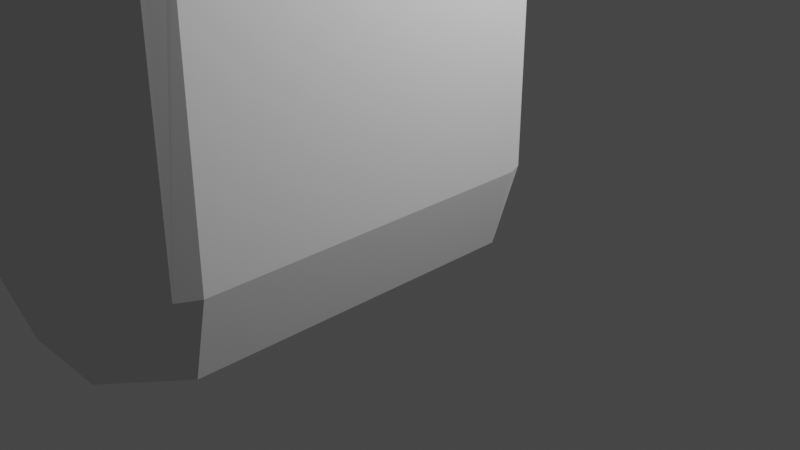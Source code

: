 # Source: fries.blend  (saved by Blender 3.6.13; exported with 4.5.12 LTS)
import bpy
from mathutils import Matrix  # noqa: F401  (used for matrix-valued properties, if any)

bpy.ops.wm.read_factory_settings(use_empty=True)
scene = bpy.context.scene
scene.name = 'Scene'

# ---- collections
col_collection = bpy.data.collections.new('Collection'); scene.collection.children.link(col_collection)
col_collection_2 = bpy.data.collections.new('Collection 2'); scene.collection.children.link(col_collection_2)

# ---- world
world_world = bpy.data.worlds.new('World'); scene.world = world_world
world_world.use_nodes = True; world_world.node_tree.nodes.clear()
_N = world_world.node_tree.nodes; _L = world_world.node_tree.links
n0 = _N.new('ShaderNodeOutputWorld'); n0.name = 'World Output'; n0.location = (300, 300)
n1 = _N.new('ShaderNodeBackground'); n1.name = 'Background'; n1.location = (10, 300)
n1.inputs[0].default_value = (0.05088, 0.05088, 0.05088, 1.0)
_L.new(n1.outputs[0], n0.inputs[0])
n0.is_active_output = True
world_world.color = (0.05088, 0.05088, 0.05088)
world_world.use_sun_shadow = False
world_world.sun_shadow_jitter_overblur = 0.0

# ---- cameras
cam_camera = bpy.data.cameras.new('Camera')
cam_camera.clip_end = 100.0
cam_camera.ortho_scale = 7.314

# ---- lights
light_light = bpy.data.lights.new('Light', 'POINT')
light_light.transmission_factor = 0.0
light_light.energy = 1000.0
light_light.shadow_soft_size = 0.1
light_light.shadow_maximum_resolution = 0.006
light_light.use_absolute_resolution = True

# ---- meshes
me_plane = bpy.data.meshes.new('Plane')
me_plane.from_pydata([(-0.4063, -3.742, 0.0), (-1.0, -3.109, 0.0), (1.0, -3.108, 0.0), (0.4996, -3.742, 0.0), (1.0, 0.2992, 0.0), (0.3999, 1.0, 0.0), (-1.0, 0.3002, 0.0), (-0.4027, 1.0, 0.0), (-1.236, -3.11, 0.8145), (-1.236, 0.2544, 0.8145), (-0.4752, -3.99, 0.8145), (0.4307, -3.99, 0.8145), (-0.5821, -3.968, 0.8145), (-1.176, -3.334, 0.8145), (1.103, -3.319, 0.8145), (0.6026, -3.954, 0.8145), (1.21, -3.115, 0.8145), (1.21, 0.2922, 0.8145), (1.153, 0.4458, 0.8145), (0.5514, 1.147, 0.8145), (0.3861, 1.225, 0.8145), (-0.4174, 1.224, 0.8145), (-1.152, 0.4422, 0.8145), (-0.5549, 1.142, 0.8145), (-0.4752, -3.99, 4.814), (0.4307, -3.99, 4.814), (-0.5821, -3.968, 4.814), (-1.176, -3.334, 4.814), (1.103, -3.319, 4.814), (0.6026, -3.954, 4.814), (1.21, -3.115, 4.814), (1.21, 0.2922, 4.814), (1.153, 0.4458, 4.814), (0.5514, 1.147, 4.814), (0.3861, 1.225, 4.814), (-0.4174, 1.224, 4.814), (-0.5549, 1.142, 4.814), (-1.109, 0.4931, 4.814), (-1.236, 0.2544, 4.343), (0.3861, 1.225, 4.503), (0.4485, 1.196, 4.814), (-1.152, 0.4422, 4.621), (0.5514, 1.147, 3.927), (-1.181, -3.315, 4.814), (1.069, -3.362, 4.814), (1.21, 0.2922, 3.231), (1.21, 0.2922, 3.215), (1.21, -2.35, 4.814), (1.21, -1.349, 4.814), (1.21, -0.4992, 4.814), (1.21, -3.115, 3.513), (-1.236, -3.11, 4.311), (1.135, 0.4663, 4.814), (1.153, 0.4458, 3.234), (1.103, -3.319, 3.812), (1.14, 0.4603, 3.238), (0.5626, 1.134, 3.888), (0.6426, 1.041, 3.706), (0.7423, 0.9246, 3.544), (0.8585, 0.7891, 3.409), (0.9884, 0.6376, 3.305), (1.127, 0.4755, 3.237), (-1.132, 0.466, 4.661), (1.056, -3.379, 3.941), (1.009, -3.439, 4.158), (0.9933, -3.459, 4.375), (1.009, -3.439, 4.586), (1.056, -3.379, 4.784), (0.4087, 1.215, 4.299), (0.4698, 1.186, 4.092), (0.4086, 1.215, 4.698), (1.194, -3.144, 3.542), (1.123, -3.28, 3.732), (-1.171, 0.3998, 4.514), (-1.214, 0.3029, 4.383), (-1.236, -2.46, 4.027), (-1.236, -0.4059, 4.027), (-1.236, 0.1905, 4.264), (-1.236, 0.06564, 4.162), (-1.236, -0.07636, 4.086), (-1.236, -0.2308, 4.039), (-1.236, -0.3911, 4.023), (-1.236, -2.491, 4.023), (-1.236, -2.651, 4.039), (-1.236, -2.805, 4.086), (-1.236, -2.947, 4.162), (-1.236, -3.072, 4.264), (-1.219, -3.175, 4.384), (-1.198, -3.253, 4.521), (-1.185, -3.3, 4.673), (1.21, -2.359, 3.214), (1.21, -2.312, 3.214), (1.21, 0.2871, 3.231), (1.21, 0.07723, 3.295), (1.21, -0.1164, 3.399), (1.21, -0.2861, 3.538), (1.21, -0.4255, 3.707), (1.21, -0.5288, 3.901), (1.21, -0.5926, 4.111), (1.21, -0.6139, 4.33), (1.21, -0.5928, 4.548), (1.21, -0.5288, 4.758), (1.21, -1.233, 4.329), (1.21, -1.255, 4.111), (1.21, -1.318, 3.901), (1.21, -1.422, 3.708), (1.21, -1.561, 3.538), (1.21, -1.731, 3.399), (1.21, -1.924, 3.295), (1.21, -2.135, 3.231), (1.21, -2.353, 3.21), (1.21, -2.572, 3.231), (1.21, -2.782, 3.295), (1.21, -2.975, 3.398), (1.21, -1.318, 4.758), (1.21, -1.255, 4.548)], [], [(1, 0, 3, 2, 4, 5, 7, 6), (1, 6, 9, 8), (3, 0, 10, 11), (0, 1, 13, 12), (2, 3, 15, 14), (4, 2, 16, 17), (5, 4, 18, 19), (7, 5, 20, 21), (6, 7, 23, 22), (5, 19, 20), (7, 21, 23), (6, 22, 9), (4, 17, 18), (2, 14, 16), (3, 11, 15), (0, 12, 10), (1, 8, 13), (13, 8, 51, 87, 88, 89, 43, 27), (14, 15, 29, 44, 67, 66, 65, 64, 63, 54), (20, 19, 42, 69, 68, 39), (23, 21, 35, 36), (11, 10, 24, 25), (21, 20, 39, 34, 35), (9, 22, 41, 73, 74, 38), (17, 16, 50, 113, 112, 111, 110, 91, 46), (18, 17, 46, 53), (16, 14, 54, 72, 71, 50), (12, 13, 27, 26), (22, 23, 36, 37, 62, 41), (15, 11, 25, 29), (8, 9, 38, 77, 78, 79, 80, 81, 76, 75, 82, 83, 84, 85, 86, 51), (19, 18, 53, 55, 61, 60, 59, 58, 57, 56, 42), (10, 12, 26, 24), (42, 56, 57, 58, 59, 60, 61, 55, 52, 33), (52, 55, 53, 32), (54, 63, 64, 65, 66, 67, 44, 28), (53, 45, 31, 32), (45, 53, 46), (39, 68, 69, 42, 33, 40, 70), (70, 40, 34, 39), (50, 71, 72, 54, 28, 30), (46, 91, 109, 108, 107, 106, 105, 104, 103, 102, 115, 114, 48, 49, 101, 100, 99, 98, 97, 96, 95, 94, 93, 92, 45), (45, 92, 93, 94, 95, 96, 97, 98, 99, 100, 101, 49, 31), (48, 114, 115, 102, 103, 104, 105, 106, 107, 108, 109, 91, 90, 47), (47, 90, 91, 110, 111, 112, 113, 50, 30)])
_uv = me_plane.uv_layers.new(name='UVMap')
_uv.uv.foreach_set('vector', [0.0, 0.1336, 0.2969, 0.0, 0.7498, 0.0, 1.0, 0.1338, 1.0, 0.8522, 0.7, 1.0, 0.2986, 1.0, 0.0, 0.8524, 0.0, 0.1336, 0.0, 0.8524, 0.0, 0.8524, 0.0, 0.1336, 0.7498, 0.0, 0.2969, 0.0, 0.2969, 0.0, 0.7498, 0.0, 0.2969, 0.0, 0.0, 0.1336, 0.0, 0.1336, 0.2969, 0.0, 1.0, 0.1338, 0.7498, 0.0, 0.7498, 0.0, 1.0, 0.1338, 1.0, 0.8522, 1.0, 0.1338, 1.0, 0.1338, 1.0, 0.8522, 0.7, 1.0, 1.0, 0.8522, 1.0, 0.8522, 0.7, 1.0, 0.2986, 1.0, 0.7, 1.0, 0.7, 1.0, 0.2986, 1.0, 0.0, 0.8524, 0.2986, 1.0, 0.2986, 1.0, 0.0, 0.8524, 0.7, 1.0, 0.7, 1.0, 0.7, 1.0, 0.2986, 1.0, 0.2986, 1.0, 0.2986, 1.0, 0.0, 0.8524, 0.0, 0.8524, 0.0, 0.8524, 1.0, 0.8522, 1.0, 0.8522, 1.0, 0.8522, 1.0, 0.1338, 1.0, 0.1338, 1.0, 0.1338, 0.7498, 0.0, 0.7498, 0.0, 0.7498, 0.0, 0.2969, 0.0, 0.2969, 0.0, 0.2969, 0.0, 0.0, 0.1336, 0.0, 0.1336, 0.0, 0.1336, 0.0, 0.1336, 0.0, 0.1336, 0.0, 0.1336, 0.0, 0.1336, 0.0, 0.1336, 0.0, 0.1336, 0.0, 0.1336, 0.0, 0.1336, 1.0, 0.1338, 0.7498, 0.0, 0.7498, 0.0, 0.9832, 0.1248, 0.9766, 0.1213, 0.953, 0.1087, 0.9452, 0.1045, 0.9531, 0.1087, 0.9765, 0.1213, 1.0, 0.1338, 0.7, 1.0, 0.7, 1.0, 0.7, 1.0, 0.7, 1.0, 0.7, 1.0, 0.7, 1.0, 0.2986, 1.0, 0.2986, 1.0, 0.2986, 1.0, 0.2986, 1.0, 0.7498, 0.0, 0.2969, 0.0, 0.2969, 0.0, 0.7498, 0.0, 0.2986, 1.0, 0.7, 1.0, 0.7, 1.0, 0.7, 1.0, 0.2986, 1.0, 0.0, 0.8524, 0.0, 0.8524, 0.0, 0.8524, 0.0, 0.8524, 0.0, 0.8524, 0.0, 0.8524, 1.0, 0.8522, 1.0, 0.1338, 1.0, 0.1338, 1.0, 0.1633, 1.0, 0.2041, 1.0, 0.2484, 1.0, 0.2945, 1.0, 0.3031, 1.0, 0.8522, 1.0, 0.8522, 1.0, 0.8522, 1.0, 0.8522, 1.0, 0.8522, 1.0, 0.1338, 1.0, 0.1338, 1.0, 0.1338, 1.0, 0.1338, 1.0, 0.1338, 1.0, 0.1338, 0.2969, 0.0, 0.0, 0.1336, 0.0, 0.1336, 0.2969, 0.0, 0.0, 0.8524, 0.2986, 1.0, 0.2986, 1.0, 0.02172, 0.8632, 0.01019, 0.8575, 0.0, 0.8524, 0.7498, 0.0, 0.7498, 0.0, 0.7498, 0.0, 0.7498, 0.0, 0.0, 0.1336, 0.0, 0.8524, 0.0, 0.8524, 0.0, 0.8388, 0.0, 0.8121, 0.0, 0.7818, 0.0, 0.7488, 0.0, 0.7145, 0.0, 0.7114, 0.0, 0.2725, 0.0, 0.266, 0.0, 0.2317, 0.0, 0.1988, 0.0, 0.1684, 0.0, 0.1418, 0.0, 0.1336, 0.7, 1.0, 1.0, 0.8522, 1.0, 0.8522, 0.9938, 0.8553, 0.9873, 0.8585, 0.9179, 0.8926, 0.8531, 0.9246, 0.7951, 0.9531, 0.7454, 0.9776, 0.7055, 0.9973, 0.7, 1.0, 0.2969, 0.0, 0.2969, 0.0, 0.2969, 0.0, 0.2969, 0.0, 0.7, 1.0, 0.7055, 0.9973, 0.7454, 0.9776, 0.7951, 0.9531, 0.8531, 0.9246, 0.9179, 0.8926, 0.9873, 0.8585, 0.9938, 0.8553, 0.9912, 0.8566, 0.7, 1.0, 0.9912, 0.8566, 0.9938, 0.8553, 1.0, 0.8522, 1.0, 0.8522, 1.0, 0.1338, 0.9765, 0.1213, 0.9531, 0.1087, 0.9452, 0.1045, 0.953, 0.1087, 0.9766, 0.1213, 0.9832, 0.1248, 1.0, 0.1338, 1.0, 0.8522, 1.0, 0.8522, 1.0, 0.8522, 1.0, 0.8522, 1.0, 0.8522, 1.0, 0.8522, 1.0, 0.8522, 0.7, 1.0, 0.7, 1.0, 0.7, 1.0, 0.7, 1.0, 0.7, 1.0, 0.7, 1.0, 0.7, 1.0, 0.7, 1.0, 0.7, 1.0, 0.7, 1.0, 0.7, 1.0, 1.0, 0.1338, 1.0, 0.1338, 1.0, 0.1338, 1.0, 0.1338, 1.0, 0.1338, 1.0, 0.1338, 1.0, 0.8522, 1.0, 0.3031, 1.0, 0.3405, 1.0, 0.3848, 1.0, 0.4256, 1.0, 0.4614, 1.0, 0.4908, 1.0, 0.5126, 1.0, 0.526, 1.0, 0.5306, 1.0, 0.526, 1.0, 0.5126, 1.0, 0.5062, 1.0, 0.6853, 1.0, 0.6791, 1.0, 0.6656, 1.0, 0.6611, 1.0, 0.6656, 1.0, 0.6791, 1.0, 0.7009, 1.0, 0.7303, 1.0, 0.7661, 1.0, 0.8069, 1.0, 0.8511, 1.0, 0.8522, 1.0, 0.8522, 1.0, 0.8511, 1.0, 0.8069, 1.0, 0.7661, 1.0, 0.7303, 1.0, 0.7009, 1.0, 0.6791, 1.0, 0.6656, 1.0, 0.6611, 1.0, 0.6656, 1.0, 0.6791, 1.0, 0.6853, 1.0, 0.8522, 1.0, 0.5062, 1.0, 0.5126, 1.0, 0.526, 1.0, 0.5306, 1.0, 0.526, 1.0, 0.5126, 1.0, 0.4908, 1.0, 0.4614, 1.0, 0.4256, 1.0, 0.3848, 1.0, 0.3405, 1.0, 0.3031, 1.0, 0.2932, 1.0, 0.295, 1.0, 0.295, 1.0, 0.2932, 1.0, 0.3031, 1.0, 0.2945, 1.0, 0.2484, 1.0, 0.2041, 1.0, 0.1633, 1.0, 0.1338, 1.0, 0.1338])
me_plane.update()

# ---- objects
ob_light = bpy.data.objects.new('Light', light_light)
ob_camera = bpy.data.objects.new('Camera', cam_camera)
ob_plane = bpy.data.objects.new('Plane', me_plane)

# ---- transforms, parenting, visibility, modifiers, constraints
ob_light.location = (4.076, 1.005, 5.904)
ob_light.rotation_euler = (0.6503, 0.05522, 1.866)
ob_light.lock_rotations_4d = False
ob_light.empty_display_type = 'ARROWS'
ob_light.color = (0.0, 0.0, 0.0, 0.0)
ob_light.lineart.crease_threshold = 0.0
ob_camera.location = (7.359, -6.926, 4.958)
ob_camera.rotation_euler = (1.109, 0.0, 0.8149)
ob_camera.lock_rotations_4d = False
ob_camera.empty_display_type = 'ARROWS'
ob_camera.color = (0.0, 0.0, 0.0, 0.0)
ob_camera.display_type = 'WIRE'
ob_camera.lineart.crease_threshold = 0.0
ob_plane.location = (0.0, 0.0, 0.0)

# ---- collection membership
col_collection.objects.link(ob_light)
col_collection.objects.link(ob_camera)
col_collection.objects.link(ob_plane)

# ---- scene / render settings (as saved in the file)
scene.camera = ob_camera
scene.frame_start = 1; scene.frame_end = 250; scene.frame_set(1)
scene.render.engine = 'BLENDER_EEVEE_NEXT'
scene.cycles.sampling_pattern = 'TABULATED_SOBOL'
scene.view_settings.view_transform = 'Filmic'
bpy.context.view_layer.update()
